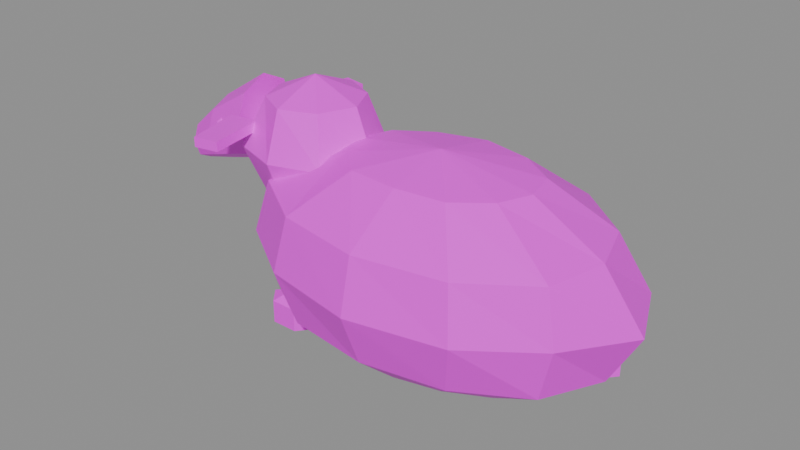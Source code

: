 # Source: item.sheep.blend  (saved by Blender 5.2.45; exported with 4.5.12 LTS)
import bpy
from mathutils import Matrix  # noqa: F401  (used for matrix-valued properties, if any)

bpy.ops.wm.read_factory_settings(use_empty=True)
scene = bpy.context.scene
scene.name = 'Scene'

# ---- images (referenced by path relative to the original .blend; pixels are not part of the script)
import os
ASSET_DIR = os.environ.get("B2B_ASSET_DIR", "")  # directory of the original .blend (textures are referenced by path, not embedded)
HERE = os.path.dirname(os.path.abspath(__file__))  # packed textures are extracted next to this script under _unpacked/

def load_image(name, relpath, width, height, colorspace="sRGB"):
    """Load a texture the original file referenced (path relative to the .blend, or extracted next to this script)."""
    p = next((c for c in (os.path.join(HERE, relpath), os.path.join(ASSET_DIR, relpath)) if relpath and os.path.exists(c)), "")
    if p:
        img = bpy.data.images.load(p, check_existing=True)
        img.name = name
    else:  # same state as the original file: an image datablock whose file is absent (Cycles renders it pink)
        img = bpy.data.images.new(name, width, height)
        img.source = "FILE"
        img.filepath = "//" + (relpath or name)
    img.colorspace_settings.name = colorspace
    return img
img_palette_png = load_image('palette.png', 'palette.png', 1024, 1024, 'sRGB')

# ---- materials (node trees are filled in below, after node groups)
mat_palette = bpy.data.materials.new('palette')

# ---- material node trees
mat_palette.use_nodes = True; mat_palette.node_tree.nodes.clear()
_N = mat_palette.node_tree.nodes; _L = mat_palette.node_tree.links
n0 = _N.new('ShaderNodeBsdfPrincipled'); n0.name = 'Principled BSDF'; n0.location = (-200, 100)
n0.inputs[10].default_value = 0.005
n1 = _N.new('ShaderNodeOutputMaterial'); n1.name = 'Material Output'; n1.location = (200, 100)
n2 = _N.new('ShaderNodeTexImage'); n2.name = 'Image Texture'; n2.location = (0, 0)
n2.image = img_palette_png
n2.interpolation = 'Closest'
_L.new(n0.outputs[0], n1.inputs[0])
_L.new(n2.outputs[0], n0.inputs[0])
n1.is_active_output = True

# ---- meshes
me_sheep = bpy.data.meshes.new('sheep')
me_sheep.from_pydata([(0.1467, -0.003403, 0.2053), (0.1381, 0.0311, 0.2053), (0.1007, 0.05635, 0.2053), (0.04961, 0.06693, 0.2053), (0.001494, 0.05285, 0.2053), (-0.03419, 0.02926, 0.2053), (-0.04616, -0.003403, 0.2053), (-0.03414, -0.03604, 0.2053), (-0.001796, -0.0635, 0.2053), (0.04961, -0.06791, 0.2053), (0.0998, -0.06208, 0.2053), (0.1332, -0.03599, 0.2053), (0.2185, -0.003403, 0.165), (0.1984, 0.05457, 0.165), (0.1397, 0.1019, 0.165), (0.04961, 0.115, 0.165), (-0.03195, 0.09195, 0.165), (-0.09636, 0.05348, 0.165), (-0.1163, -0.003403, 0.165), (-0.1071, -0.06446, 0.165), (-0.04021, -0.1084, 0.165), (0.04961, -0.1246, 0.165), (0.1396, -0.1086, 0.165), (0.204, -0.06358, 0.165), (0.2604, -0.003403, 0.11), (0.2289, 0.06648, 0.11), (0.1467, 0.1101, 0.11), (0.04961, 0.1373, 0.11), (-0.05023, 0.1133, 0.11), (-0.1289, 0.06616, 0.11), (-0.1519, -0.003403, 0.11), (-0.1221, -0.07033, 0.11), (-0.04876, -0.1184, 0.11), (0.04961, -0.1373, 0.11), (0.1474, -0.1177, 0.11), (0.2149, -0.0678, 0.11), (0.2295, -0.003403, 0.055), (0.205, 0.05715, 0.055), (0.1413, 0.1037, 0.055), (0.04961, 0.1162, 0.055), (-0.03756, 0.09851, 0.055), (-0.1049, 0.0568, 0.055), (-0.116, -0.003403, 0.055), (-0.1036, -0.0631, 0.055), (-0.03641, -0.104, 0.055), (0.04961, -0.1158, 0.055), (0.1331, -0.101, 0.055), (0.2, -0.06202, 0.055), (0.1466, -0.003403, 0.01474), (0.1358, 0.03018, 0.01474), (0.1002, 0.05579, 0.01474), (0.04961, 0.06325, 0.01474), (0.001823, 0.05246, 0.01474), (-0.0369, 0.03031, 0.01474), (-0.04722, -0.003403, 0.01474), (-0.03425, -0.03608, 0.01474), (0.001441, -0.05972, 0.01474), (0.04961, -0.06982, 0.01474), (0.09705, -0.05887, 0.01474), (0.1378, -0.03777, 0.01474), (0.04961, -0.003403, 0.22), (0.04961, -0.003403, 0.0), (-0.04865, -0.003403, 0.2345), (-0.06578, 0.03121, 0.2345), (-0.1004, 0.04718, 0.2345), (-0.1369, 0.03311, 0.2345), (-0.1476, -0.003403, 0.2345), (-0.1341, -0.03715, 0.2345), (-0.1004, -0.05442, 0.2345), (-0.06421, -0.03959, 0.2345), (-0.02942, -0.003403, 0.185), (-0.05258, 0.04441, 0.185), (-0.1004, 0.06599, 0.185), (-0.1517, 0.04792, 0.185), (-0.1731, -0.003403, 0.185), (-0.1514, -0.0544, 0.185), (-0.1004, -0.07132, 0.185), (-0.04914, -0.05465, 0.185), (-0.05151, -0.003403, 0.1355), (-0.06463, 0.03235, 0.1355), (-0.1004, 0.0443, 0.1355), (-0.137, 0.03325, 0.1355), (-0.1504, -0.003403, 0.1355), (-0.1362, -0.03918, 0.1355), (-0.1004, -0.05147, 0.1355), (-0.06498, -0.03881, 0.1355), (-0.1004, -0.003403, 0.255), (-0.1004, -0.003403, 0.115), (-0.1704, 0.0346, 0.195), (-0.1704, 0.02347, 0.2268), (-0.1704, -0.003403, 0.24), (-0.1704, -0.03027, 0.2268), (-0.1704, -0.0414, 0.195), (-0.1704, -0.03027, 0.1632), (-0.1704, -0.003403, 0.15), (-0.1704, 0.02347, 0.1632), (-0.2254, 0.0266, 0.17), (-0.2254, 0.01781, 0.1947), (-0.2254, -0.003403, 0.205), (-0.2254, -0.02462, 0.1947), (-0.2254, -0.0334, 0.17), (-0.2254, -0.02462, 0.1453), (-0.2254, -0.003403, 0.135), (-0.2254, 0.01781, 0.1453), (-0.2604, 0.0166, 0.15), (-0.2604, 0.01074, 0.167), (-0.2604, -0.003403, 0.174), (-0.2604, -0.01755, 0.167), (-0.2604, -0.0234, 0.15), (-0.2604, -0.01755, 0.133), (-0.2604, -0.003403, 0.126), (-0.2604, 0.01074, 0.133), (-0.1404, -0.0434, 0.2), (-0.1304, -0.1034, 0.2), (-0.1554, -0.1084, 0.2), (-0.1704, -0.0484, 0.2), (-0.1404, -0.0434, 0.21), (-0.1304, -0.1034, 0.21), (-0.1554, -0.1084, 0.21), (-0.1704, -0.0484, 0.21), (-0.1993, -0.0314, 0.189), (-0.2024, -0.0269, 0.189), (-0.2084, -0.0269, 0.189), (-0.2115, -0.0314, 0.189), (-0.2084, -0.0359, 0.189), (-0.2024, -0.0359, 0.189), (-0.1993, -0.0314, 0.181), (-0.2024, -0.0269, 0.181), (-0.2084, -0.0269, 0.181), (-0.2115, -0.0314, 0.181), (-0.2084, -0.0359, 0.181), (-0.2024, -0.0359, 0.181), (-0.2054, -0.0314, 0.193), (-0.2054, -0.0314, 0.177), (-0.1404, 0.0366, 0.2), (-0.1304, 0.0966, 0.2), (-0.1554, 0.1016, 0.2), (-0.1704, 0.0416, 0.2), (-0.1404, 0.0366, 0.21), (-0.1304, 0.0966, 0.21), (-0.1554, 0.1016, 0.21), (-0.1704, 0.0416, 0.21), (-0.1993, 0.0246, 0.189), (-0.2024, 0.0291, 0.189), (-0.2084, 0.0291, 0.189), (-0.2115, 0.0246, 0.189), (-0.2084, 0.0201, 0.189), (-0.2024, 0.0201, 0.189), (-0.1993, 0.0246, 0.181), (-0.2024, 0.0291, 0.181), (-0.2084, 0.0291, 0.181), (-0.2115, 0.0246, 0.181), (-0.2084, 0.0201, 0.181), (-0.2024, 0.0201, 0.181), (-0.2054, 0.0246, 0.193), (-0.2054, 0.0246, 0.177), (-0.06268, -0.0534, 0.037), (-0.07654, -0.0369, 0.037), (-0.1042, -0.0369, 0.037), (-0.1181, -0.0534, 0.037), (-0.1042, -0.0699, 0.037), (-0.07654, -0.0699, 0.037), (-0.06268, -0.0534, 0.013), (-0.07654, -0.0369, 0.013), (-0.1042, -0.0369, 0.013), (-0.1181, -0.0534, 0.013), (-0.1042, -0.0699, 0.013), (-0.07654, -0.0699, 0.013), (-0.09039, -0.0534, 0.049), (-0.09039, -0.0534, 0.001), (-0.06268, 0.0466, 0.037), (-0.07654, 0.0631, 0.037), (-0.1042, 0.0631, 0.037), (-0.1181, 0.0466, 0.037), (-0.1042, 0.0301, 0.037), (-0.07654, 0.0301, 0.037), (-0.06268, 0.0466, 0.013), (-0.07654, 0.0631, 0.013), (-0.1042, 0.0631, 0.013), (-0.1181, 0.0466, 0.013), (-0.1042, 0.0301, 0.013), (-0.07654, 0.0301, 0.013), (-0.09039, 0.0466, 0.049), (-0.09039, 0.0466, 0.001), (0.2073, 0.0666, 0.037), (0.1935, 0.0831, 0.037), (0.1658, 0.0831, 0.037), (0.1519, 0.0666, 0.037), (0.1658, 0.0501, 0.037), (0.1935, 0.0501, 0.037), (0.2073, 0.0666, 0.013), (0.1935, 0.0831, 0.013), (0.1658, 0.0831, 0.013), (0.1519, 0.0666, 0.013), (0.1658, 0.0501, 0.013), (0.1935, 0.0501, 0.013), (0.1796, 0.0666, 0.049), (0.1796, 0.0666, 0.001)], [], [(60, 0, 1), (61, 49, 48), (0, 12, 13, 1), (12, 24, 25, 13), (24, 36, 37, 25), (36, 48, 49, 37), (60, 1, 2), (61, 50, 49), (1, 13, 14, 2), (13, 25, 26, 14), (25, 37, 38, 26), (37, 49, 50, 38), (60, 2, 3), (61, 51, 50), (2, 14, 15, 3), (14, 26, 27, 15), (26, 38, 39, 27), (38, 50, 51, 39), (60, 3, 4), (61, 52, 51), (3, 15, 16, 4), (15, 27, 28, 16), (27, 39, 40, 28), (39, 51, 52, 40), (60, 4, 5), (61, 53, 52), (4, 16, 17, 5), (16, 28, 29, 17), (28, 40, 41, 29), (40, 52, 53, 41), (60, 5, 6), (61, 54, 53), (5, 17, 18, 6), (17, 29, 30, 18), (29, 41, 42, 30), (41, 53, 54, 42), (60, 6, 7), (61, 55, 54), (6, 18, 19, 7), (18, 30, 31, 19), (30, 42, 43, 31), (42, 54, 55, 43), (60, 7, 8), (61, 56, 55), (7, 19, 20, 8), (19, 31, 32, 20), (31, 43, 44, 32), (43, 55, 56, 44), (60, 8, 9), (61, 57, 56), (8, 20, 21, 9), (20, 32, 33, 21), (32, 44, 45, 33), (44, 56, 57, 45), (60, 9, 10), (61, 58, 57), (9, 21, 22, 10), (21, 33, 34, 22), (33, 45, 46, 34), (45, 57, 58, 46), (60, 10, 11), (61, 59, 58), (10, 22, 23, 11), (22, 34, 35, 23), (34, 46, 47, 35), (46, 58, 59, 47), (60, 11, 0), (61, 48, 59), (11, 23, 12, 0), (23, 35, 24, 12), (35, 47, 36, 24), (47, 59, 48, 36), (86, 62, 63), (87, 79, 78), (62, 70, 71, 63), (70, 78, 79, 71), (86, 63, 64), (87, 80, 79), (63, 71, 72, 64), (71, 79, 80, 72), (86, 64, 65), (87, 81, 80), (64, 72, 73, 65), (72, 80, 81, 73), (86, 65, 66), (87, 82, 81), (65, 73, 74, 66), (73, 81, 82, 74), (86, 66, 67), (87, 83, 82), (66, 74, 75, 67), (74, 82, 83, 75), (86, 67, 68), (87, 84, 83), (67, 75, 76, 68), (75, 83, 84, 76), (86, 68, 69), (87, 85, 84), (68, 76, 77, 69), (76, 84, 85, 77), (86, 69, 62), (87, 78, 85), (69, 77, 70, 62), (77, 85, 78, 70), (88, 96, 97, 89), (89, 97, 98, 90), (90, 98, 99, 91), (91, 99, 100, 92), (92, 100, 101, 93), (93, 101, 102, 94), (94, 102, 103, 95), (95, 103, 96, 88), (96, 104, 105, 97), (97, 105, 106, 98), (98, 106, 107, 99), (99, 107, 108, 100), (100, 108, 109, 101), (101, 109, 110, 102), (102, 110, 111, 103), (103, 111, 104, 96), (95, 88, 89, 90, 91, 92, 93, 94), (104, 111, 110, 109, 108, 107, 106, 105), (116, 119, 118, 117), (115, 112, 113, 114), (112, 116, 117, 113), (113, 117, 118, 114), (114, 118, 119, 115), (115, 119, 116, 112), (132, 120, 121), (133, 127, 126), (120, 126, 127, 121), (132, 121, 122), (133, 128, 127), (121, 127, 128, 122), (132, 122, 123), (133, 129, 128), (122, 128, 129, 123), (132, 123, 124), (133, 130, 129), (123, 129, 130, 124), (132, 124, 125), (133, 131, 130), (124, 130, 131, 125), (132, 125, 120), (133, 126, 131), (125, 131, 126, 120), (138, 139, 140, 141), (137, 136, 135, 134), (134, 135, 139, 138), (135, 136, 140, 139), (136, 137, 141, 140), (137, 134, 138, 141), (154, 142, 143), (155, 149, 148), (142, 148, 149, 143), (154, 143, 144), (155, 150, 149), (143, 149, 150, 144), (154, 144, 145), (155, 151, 150), (144, 150, 151, 145), (154, 145, 146), (155, 152, 151), (145, 151, 152, 146), (154, 146, 147), (155, 153, 152), (146, 152, 153, 147), (154, 147, 142), (155, 148, 153), (147, 153, 148, 142), (168, 156, 157), (169, 163, 162), (156, 162, 163, 157), (168, 157, 158), (169, 164, 163), (157, 163, 164, 158), (168, 158, 159), (169, 165, 164), (158, 164, 165, 159), (168, 159, 160), (169, 166, 165), (159, 165, 166, 160), (168, 160, 161), (169, 167, 166), (160, 166, 167, 161), (168, 161, 156), (169, 162, 167), (161, 167, 162, 156), (182, 170, 171), (183, 177, 176), (170, 176, 177, 171), (182, 171, 172), (183, 178, 177), (171, 177, 178, 172), (182, 172, 173), (183, 179, 178), (172, 178, 179, 173), (182, 173, 174), (183, 180, 179), (173, 179, 180, 174), (182, 174, 175), (183, 181, 180), (174, 180, 181, 175), (182, 175, 170), (183, 176, 181), (175, 181, 176, 170), (196, 184, 185), (197, 191, 190), (184, 190, 191, 185), (196, 185, 186), (197, 192, 191), (185, 191, 192, 186), (196, 186, 187), (197, 193, 192), (186, 192, 193, 187), (196, 187, 188), (197, 194, 193), (187, 193, 194, 188), (196, 188, 189), (197, 195, 194), (188, 194, 195, 189), (196, 189, 184), (197, 190, 195), (189, 195, 190, 184)])
_uv = me_sheep.uv_layers.new(name='UVMap')
_uv.uv.foreach_set('vector', [0.0625, 0.3889, 0.0625, 0.3889, 0.0625, 0.3889, 0.0625, 0.3889, 0.0625, 0.3889, 0.0625, 0.3889, 0.0625, 0.3889, 0.0625, 0.3889, 0.0625, 0.3889, 0.0625, 0.3889, 0.0625, 0.3889, 0.0625, 0.3889, 0.0625, 0.3889, 0.0625, 0.3889, 0.0625, 0.3889, 0.0625, 0.3889, 0.0625, 0.3889, 0.0625, 0.3889, 0.0625, 0.3889, 0.0625, 0.3889, 0.0625, 0.3889, 0.0625, 0.3889, 0.0625, 0.3889, 0.0625, 0.3889, 0.0625, 0.3889, 0.0625, 0.3889, 0.0625, 0.3889, 0.0625, 0.3889, 0.0625, 0.3889, 0.0625, 0.3889, 0.0625, 0.3889, 0.0625, 0.3889, 0.0625, 0.3889, 0.0625, 0.3889, 0.0625, 0.3889, 0.0625, 0.3889, 0.0625, 0.3889, 0.0625, 0.3889, 0.0625, 0.3889, 0.0625, 0.3889, 0.0625, 0.3889, 0.0625, 0.3889, 0.0625, 0.3889, 0.0625, 0.3889, 0.0625, 0.3889, 0.0625, 0.3889, 0.0625, 0.3889, 0.0625, 0.3889, 0.0625, 0.3889, 0.0625, 0.3889, 0.0625, 0.3889, 0.0625, 0.3889, 0.0625, 0.3889, 0.0625, 0.3889, 0.0625, 0.3889, 0.0625, 0.3889, 0.0625, 0.3889, 0.0625, 0.3889, 0.0625, 0.3889, 0.0625, 0.3889, 0.0625, 0.3889, 0.0625, 0.3889, 0.0625, 0.3889, 0.0625, 0.3889, 0.0625, 0.3889, 0.0625, 0.3889, 0.0625, 0.3889, 0.0625, 0.3889, 0.0625, 0.3889, 0.0625, 0.3889, 0.0625, 0.3889, 0.0625, 0.3889, 0.0625, 0.3889, 0.0625, 0.3889, 0.0625, 0.3889, 0.0625, 0.3889, 0.0625, 0.3889, 0.0625, 0.3889, 0.0625, 0.3889, 0.0625, 0.3889, 0.0625, 0.3889, 0.0625, 0.3889, 0.0625, 0.3889, 0.0625, 0.3889, 0.0625, 0.3889, 0.0625, 0.3889, 0.0625, 0.3889, 0.0625, 0.3889, 0.0625, 0.3889, 0.0625, 0.3889, 0.0625, 0.3889, 0.0625, 0.3889, 0.0625, 0.3889, 0.0625, 0.3889, 0.0625, 0.3889, 0.0625, 0.3889, 0.0625, 0.3889, 0.0625, 0.3889, 0.0625, 0.3889, 0.0625, 0.3889, 0.0625, 0.3889, 0.0625, 0.3889, 0.0625, 0.3889, 0.0625, 0.3889, 0.0625, 0.3889, 0.0625, 0.3889, 0.0625, 0.3889, 0.0625, 0.3889, 0.0625, 0.3889, 0.0625, 0.3889, 0.0625, 0.3889, 0.0625, 0.3889, 0.0625, 0.3889, 0.0625, 0.3889, 0.0625, 0.3889, 0.0625, 0.3889, 0.0625, 0.3889, 0.0625, 0.3889, 0.0625, 0.3889, 0.0625, 0.3889, 0.0625, 0.3889, 0.0625, 0.3889, 0.0625, 0.3889, 0.0625, 0.3889, 0.0625, 0.3889, 0.0625, 0.3889, 0.0625, 0.3889, 0.0625, 0.3889, 0.0625, 0.3889, 0.0625, 0.3889, 0.0625, 0.3889, 0.0625, 0.3889, 0.0625, 0.3889, 0.0625, 0.3889, 0.0625, 0.3889, 0.0625, 0.3889, 0.0625, 0.3889, 0.0625, 0.3889, 0.0625, 0.3889, 0.0625, 0.3889, 0.0625, 0.3889, 0.0625, 0.3889, 0.0625, 0.3889, 0.0625, 0.3889, 0.0625, 0.3889, 0.0625, 0.3889, 0.0625, 0.3889, 0.0625, 0.3889, 0.0625, 0.3889, 0.0625, 0.3889, 0.0625, 0.3889, 0.0625, 0.3889, 0.0625, 0.3889, 0.0625, 0.3889, 0.0625, 0.3889, 0.0625, 0.3889, 0.0625, 0.3889, 0.0625, 0.3889, 0.0625, 0.3889, 0.0625, 0.3889, 0.0625, 0.3889, 0.0625, 0.3889, 0.0625, 0.3889, 0.0625, 0.3889, 0.0625, 0.3889, 0.0625, 0.3889, 0.0625, 0.3889, 0.0625, 0.3889, 0.0625, 0.3889, 0.0625, 0.3889, 0.0625, 0.3889, 0.0625, 0.3889, 0.0625, 0.3889, 0.0625, 0.3889, 0.0625, 0.3889, 0.0625, 0.3889, 0.0625, 0.3889, 0.0625, 0.3889, 0.0625, 0.3889, 0.0625, 0.3889, 0.0625, 0.3889, 0.0625, 0.3889, 0.0625, 0.3889, 0.0625, 0.3889, 0.0625, 0.3889, 0.0625, 0.3889, 0.0625, 0.3889, 0.0625, 0.3889, 0.0625, 0.3889, 0.0625, 0.3889, 0.0625, 0.3889, 0.0625, 0.3889, 0.0625, 0.3889, 0.0625, 0.3889, 0.0625, 0.3889, 0.0625, 0.3889, 0.0625, 0.3889, 0.0625, 0.3889, 0.0625, 0.3889, 0.0625, 0.3889, 0.0625, 0.3889, 0.0625, 0.3889, 0.0625, 0.3889, 0.0625, 0.3889, 0.0625, 0.3889, 0.0625, 0.3889, 0.0625, 0.3889, 0.0625, 0.3889, 0.0625, 0.3889, 0.0625, 0.3889, 0.0625, 0.3889, 0.0625, 0.3889, 0.0625, 0.3889, 0.0625, 0.3889, 0.0625, 0.3889, 0.0625, 0.3889, 0.0625, 0.3889, 0.0625, 0.3889, 0.0625, 0.3889, 0.0625, 0.3889, 0.0625, 0.3889, 0.0625, 0.3889, 0.0625, 0.3889, 0.0625, 0.3889, 0.0625, 0.3889, 0.0625, 0.3889, 0.0625, 0.3889, 0.0625, 0.3889, 0.0625, 0.3889, 0.0625, 0.3889, 0.0625, 0.3889, 0.0625, 0.3889, 0.0625, 0.3889, 0.0625, 0.3889, 0.0625, 0.3889, 0.0625, 0.3889, 0.0625, 0.3889, 0.0625, 0.3889, 0.0625, 0.3889, 0.0625, 0.3889, 0.0625, 0.3889, 0.0625, 0.3889, 0.0625, 0.3889, 0.0625, 0.3889, 0.0625, 0.3889, 0.0625, 0.3889, 0.0625, 0.3889, 0.0625, 0.3889, 0.0625, 0.3889, 0.0625, 0.3889, 0.0625, 0.3889, 0.0625, 0.3889, 0.0625, 0.3889, 0.0625, 0.3889, 0.0625, 0.3889, 0.0625, 0.3889, 0.0625, 0.3889, 0.0625, 0.3889, 0.0625, 0.3889, 0.0625, 0.3889, 0.0625, 0.3889, 0.0625, 0.3889, 0.0625, 0.3889, 0.0625, 0.3889, 0.0625, 0.3889, 0.0625, 0.3889, 0.0625, 0.3889, 0.0625, 0.3889, 0.0625, 0.3889, 0.0625, 0.3889, 0.0625, 0.3889, 0.0625, 0.3889, 0.0625, 0.3889, 0.0625, 0.3889, 0.0625, 0.3889, 0.0625, 0.3889, 0.0625, 0.3889, 0.0625, 0.3889, 0.0625, 0.3889, 0.0625, 0.3889, 0.0625, 0.3889, 0.0625, 0.3889, 0.0625, 0.3889, 0.0625, 0.3889, 0.0625, 0.3889, 0.0625, 0.3889, 0.0625, 0.3889, 0.0625, 0.3889, 0.0625, 0.3889, 0.0625, 0.3889, 0.0625, 0.3889, 0.0625, 0.3889, 0.0625, 0.3889, 0.0625, 0.3889, 0.0625, 0.3889, 0.0625, 0.3889, 0.0625, 0.3889, 0.0625, 0.3889, 0.0625, 0.3889, 0.0625, 0.3889, 0.0625, 0.3889, 0.0625, 0.3889, 0.0625, 0.3889, 0.0625, 0.3889, 0.0625, 0.3889, 0.0625, 0.3889, 0.0625, 0.3889, 0.0625, 0.3889, 0.0625, 0.3889, 0.0625, 0.3889, 0.0625, 0.3889, 0.0625, 0.3889, 0.0625, 0.3889, 0.0625, 0.3889, 0.0625, 0.3889, 0.0625, 0.3889, 0.0625, 0.3889, 0.0625, 0.3889, 0.0625, 0.3889, 0.0625, 0.3889, 0.0625, 0.3889, 0.0625, 0.3889, 0.0625, 0.3889, 0.0625, 0.3889, 0.0625, 0.3889, 0.0625, 0.3889, 0.0625, 0.3889, 0.0625, 0.3889, 0.0625, 0.3889, 0.0625, 0.3889, 0.0625, 0.3889, 0.0625, 0.3889, 0.0625, 0.3889, 0.0625, 0.3889, 0.0625, 0.3889, 0.0625, 0.3889, 0.0625, 0.3889, 0.0625, 0.3889, 0.0625, 0.3889, 0.0625, 0.3889, 0.0625, 0.3889, 0.0625, 0.3889, 0.0625, 0.3889, 0.0625, 0.3889, 0.0625, 0.3889, 0.0625, 0.3889, 0.0625, 0.3889, 0.0625, 0.3889, 0.0625, 0.3889, 0.0625, 0.3889, 0.0625, 0.3889, 0.0625, 0.3889, 0.0625, 0.3889, 0.0625, 0.3889, 0.0625, 0.3889, 0.0625, 0.3889, 0.0625, 0.3889, 0.0625, 0.3889, 0.0625, 0.3889, 0.0625, 0.3889, 0.0625, 0.3889, 0.0625, 0.3889, 0.0625, 0.3889, 0.0625, 0.3889, 0.0625, 0.3889, 0.0625, 0.3889, 0.0625, 0.3889, 0.0625, 0.3889, 0.0625, 0.3889, 0.0625, 0.3889, 0.0625, 0.3889, 0.0625, 0.3889, 0.0625, 0.3889, 0.0625, 0.3889, 0.0625, 0.3889, 0.0625, 0.3889, 0.8125, 0.3889, 0.8125, 0.3889, 0.8125, 0.3889, 0.8125, 0.3889, 0.8125, 0.3889, 0.8125, 0.3889, 0.8125, 0.3889, 0.8125, 0.3889, 0.8125, 0.3889, 0.8125, 0.3889, 0.8125, 0.3889, 0.8125, 0.3889, 0.8125, 0.3889, 0.8125, 0.3889, 0.8125, 0.3889, 0.8125, 0.3889, 0.8125, 0.3889, 0.8125, 0.3889, 0.8125, 0.3889, 0.8125, 0.3889, 0.8125, 0.3889, 0.8125, 0.3889, 0.8125, 0.3889, 0.8125, 0.3889, 0.8125, 0.3889, 0.8125, 0.3889, 0.8125, 0.3889, 0.8125, 0.3889, 0.8125, 0.3889, 0.8125, 0.3889, 0.8125, 0.3889, 0.8125, 0.3889, 0.8125, 0.3889, 0.8125, 0.3889, 0.8125, 0.3889, 0.8125, 0.3889, 0.8125, 0.3889, 0.8125, 0.3889, 0.8125, 0.3889, 0.8125, 0.3889, 0.8125, 0.3889, 0.8125, 0.3889, 0.8125, 0.3889, 0.8125, 0.3889, 0.8125, 0.3889, 0.8125, 0.3889, 0.8125, 0.3889, 0.8125, 0.3889, 0.8125, 0.3889, 0.8125, 0.3889, 0.8125, 0.3889, 0.8125, 0.3889, 0.8125, 0.3889, 0.8125, 0.3889, 0.8125, 0.3889, 0.8125, 0.3889, 0.8125, 0.3889, 0.8125, 0.3889, 0.8125, 0.3889, 0.8125, 0.3889, 0.8125, 0.3889, 0.8125, 0.3889, 0.8125, 0.3889, 0.8125, 0.3889, 0.8125, 0.3889, 0.8125, 0.3889, 0.8125, 0.3889, 0.8125, 0.3889, 0.8125, 0.3889, 0.8125, 0.3889, 0.8125, 0.3889, 0.8125, 0.3889, 0.8125, 0.3889, 0.8125, 0.3889, 0.8125, 0.3889, 0.8125, 0.3889, 0.8125, 0.3889, 0.8125, 0.3889, 0.8125, 0.3889, 0.8125, 0.3889, 0.8125, 0.3889, 0.8125, 0.3889, 0.8125, 0.3889, 0.8125, 0.3889, 0.8125, 0.3889, 0.8125, 0.3889, 0.8125, 0.3889, 0.8125, 0.3889, 0.8125, 0.3889, 0.8125, 0.3889, 0.8125, 0.3889, 0.8125, 0.3889, 0.8125, 0.3889, 0.8125, 0.3889, 0.8125, 0.3889, 0.8125, 0.3889, 0.8125, 0.3889, 0.8125, 0.3889, 0.8125, 0.3889, 0.8125, 0.3889, 0.8125, 0.3889, 0.8125, 0.3889, 0.8125, 0.3889, 0.8125, 0.3889, 0.9375, 0.8333, 0.9375, 0.8333, 0.9375, 0.8333, 0.9375, 0.8333, 0.9375, 0.8333, 0.9375, 0.8333, 0.9375, 0.8333, 0.9375, 0.8333, 0.9375, 0.8333, 0.9375, 0.8333, 0.9375, 0.8333, 0.9375, 0.8333, 0.9375, 0.8333, 0.9375, 0.8333, 0.9375, 0.8333, 0.9375, 0.8333, 0.9375, 0.8333, 0.9375, 0.8333, 0.9375, 0.8333, 0.9375, 0.8333, 0.9375, 0.8333, 0.9375, 0.8333, 0.9375, 0.8333, 0.9375, 0.8333, 0.9375, 0.8333, 0.9375, 0.8333, 0.9375, 0.8333, 0.9375, 0.8333, 0.9375, 0.8333, 0.9375, 0.8333, 0.9375, 0.8333, 0.9375, 0.8333, 0.9375, 0.8333, 0.9375, 0.8333, 0.9375, 0.8333, 0.9375, 0.8333, 0.9375, 0.8333, 0.9375, 0.8333, 0.9375, 0.8333, 0.9375, 0.8333, 0.9375, 0.8333, 0.9375, 0.8333, 0.9375, 0.8333, 0.9375, 0.8333, 0.9375, 0.8333, 0.9375, 0.8333, 0.9375, 0.8333, 0.9375, 0.8333, 0.9375, 0.8333, 0.9375, 0.8333, 0.9375, 0.8333, 0.9375, 0.8333, 0.9375, 0.8333, 0.9375, 0.8333, 0.9375, 0.8333, 0.9375, 0.8333, 0.9375, 0.8333, 0.9375, 0.8333, 0.9375, 0.8333, 0.9375, 0.8333, 0.8125, 0.3889, 0.8125, 0.3889, 0.8125, 0.3889, 0.8125, 0.3889, 0.8125, 0.3889, 0.8125, 0.3889, 0.8125, 0.3889, 0.8125, 0.3889, 0.8125, 0.3889, 0.8125, 0.3889, 0.8125, 0.3889, 0.8125, 0.3889, 0.8125, 0.3889, 0.8125, 0.3889, 0.8125, 0.3889, 0.8125, 0.3889, 0.8125, 0.3889, 0.8125, 0.3889, 0.8125, 0.3889, 0.8125, 0.3889, 0.8125, 0.3889, 0.8125, 0.3889, 0.8125, 0.3889, 0.8125, 0.3889, 0.9375, 0.8333, 0.9375, 0.8333, 0.9375, 0.8333, 0.9375, 0.8333, 0.9375, 0.8333, 0.9375, 0.8333, 0.9375, 0.8333, 0.9375, 0.8333, 0.9375, 0.8333, 0.9375, 0.8333, 0.9375, 0.8333, 0.9375, 0.8333, 0.9375, 0.8333, 0.9375, 0.8333, 0.9375, 0.8333, 0.9375, 0.8333, 0.9375, 0.8333, 0.9375, 0.8333, 0.9375, 0.8333, 0.9375, 0.8333, 0.9375, 0.8333, 0.9375, 0.8333, 0.9375, 0.8333, 0.9375, 0.8333, 0.9375, 0.8333, 0.9375, 0.8333, 0.9375, 0.8333, 0.9375, 0.8333, 0.9375, 0.8333, 0.9375, 0.8333, 0.9375, 0.8333, 0.9375, 0.8333, 0.9375, 0.8333, 0.9375, 0.8333, 0.9375, 0.8333, 0.9375, 0.8333, 0.9375, 0.8333, 0.9375, 0.8333, 0.9375, 0.8333, 0.9375, 0.8333, 0.9375, 0.8333, 0.9375, 0.8333, 0.9375, 0.8333, 0.9375, 0.8333, 0.9375, 0.8333, 0.9375, 0.8333, 0.9375, 0.8333, 0.9375, 0.8333, 0.9375, 0.8333, 0.9375, 0.8333, 0.9375, 0.8333, 0.9375, 0.8333, 0.9375, 0.8333, 0.9375, 0.8333, 0.9375, 0.8333, 0.9375, 0.8333, 0.9375, 0.8333, 0.9375, 0.8333, 0.9375, 0.8333, 0.9375, 0.8333, 0.9375, 0.3889, 0.9375, 0.3889, 0.9375, 0.3889, 0.9375, 0.3889, 0.9375, 0.3889, 0.9375, 0.3889, 0.9375, 0.3889, 0.9375, 0.3889, 0.9375, 0.3889, 0.9375, 0.3889, 0.9375, 0.3889, 0.9375, 0.3889, 0.9375, 0.3889, 0.9375, 0.3889, 0.9375, 0.3889, 0.9375, 0.3889, 0.9375, 0.3889, 0.9375, 0.3889, 0.9375, 0.3889, 0.9375, 0.3889, 0.9375, 0.3889, 0.9375, 0.3889, 0.9375, 0.3889, 0.9375, 0.3889, 0.9375, 0.3889, 0.9375, 0.3889, 0.9375, 0.3889, 0.9375, 0.3889, 0.9375, 0.3889, 0.9375, 0.3889, 0.9375, 0.3889, 0.9375, 0.3889, 0.9375, 0.3889, 0.9375, 0.3889, 0.9375, 0.3889, 0.9375, 0.3889, 0.9375, 0.3889, 0.9375, 0.3889, 0.9375, 0.3889, 0.9375, 0.3889, 0.9375, 0.3889, 0.9375, 0.3889, 0.9375, 0.3889, 0.9375, 0.3889, 0.9375, 0.3889, 0.9375, 0.3889, 0.9375, 0.3889, 0.9375, 0.3889, 0.9375, 0.3889, 0.9375, 0.3889, 0.9375, 0.3889, 0.9375, 0.3889, 0.9375, 0.3889, 0.9375, 0.3889, 0.9375, 0.3889, 0.9375, 0.3889, 0.9375, 0.3889, 0.9375, 0.3889, 0.9375, 0.3889, 0.9375, 0.3889, 0.9375, 0.3889, 0.9375, 0.3889, 0.9375, 0.3889, 0.9375, 0.3889, 0.9375, 0.3889, 0.9375, 0.3889, 0.9375, 0.3889, 0.9375, 0.3889, 0.9375, 0.3889, 0.9375, 0.3889, 0.9375, 0.3889, 0.9375, 0.3889, 0.9375, 0.3889, 0.9375, 0.3889, 0.9375, 0.3889, 0.9375, 0.3889, 0.9375, 0.3889, 0.9375, 0.3889, 0.9375, 0.3889, 0.9375, 0.3889, 0.9375, 0.3889, 0.9375, 0.3889, 0.9375, 0.3889, 0.9375, 0.3889, 0.9375, 0.3889, 0.9375, 0.3889, 0.9375, 0.3889, 0.9375, 0.3889, 0.9375, 0.3889, 0.9375, 0.3889, 0.9375, 0.3889, 0.9375, 0.3889, 0.9375, 0.3889, 0.9375, 0.3889, 0.9375, 0.3889, 0.9375, 0.3889, 0.9375, 0.3889, 0.9375, 0.3889, 0.9375, 0.3889, 0.9375, 0.3889, 0.9375, 0.3889, 0.9375, 0.3889, 0.9375, 0.3889, 0.9375, 0.3889, 0.9375, 0.3889, 0.9375, 0.3889, 0.9375, 0.3889, 0.9375, 0.3889, 0.9375, 0.3889, 0.9375, 0.3889, 0.9375, 0.3889, 0.9375, 0.3889, 0.9375, 0.3889, 0.9375, 0.3889, 0.9375, 0.3889, 0.9375, 0.3889, 0.9375, 0.3889, 0.9375, 0.3889, 0.9375, 0.3889, 0.9375, 0.3889, 0.9375, 0.3889, 0.9375, 0.3889, 0.9375, 0.3889, 0.9375, 0.3889, 0.9375, 0.3889, 0.9375, 0.3889, 0.9375, 0.3889, 0.9375, 0.3889, 0.9375, 0.3889, 0.9375, 0.3889, 0.9375, 0.3889, 0.9375, 0.3889, 0.9375, 0.3889, 0.9375, 0.3889, 0.9375, 0.3889, 0.9375, 0.3889, 0.9375, 0.3889, 0.9375, 0.3889, 0.9375, 0.3889, 0.9375, 0.3889, 0.9375, 0.3889, 0.9375, 0.3889, 0.9375, 0.3889, 0.9375, 0.3889, 0.9375, 0.3889, 0.9375, 0.3889, 0.9375, 0.3889, 0.9375, 0.3889, 0.9375, 0.3889, 0.9375, 0.3889, 0.9375, 0.3889, 0.9375, 0.3889, 0.9375, 0.3889, 0.9375, 0.3889, 0.9375, 0.3889, 0.9375, 0.3889, 0.9375, 0.3889, 0.9375, 0.3889, 0.9375, 0.3889, 0.9375, 0.3889, 0.9375, 0.3889, 0.9375, 0.3889, 0.9375, 0.3889, 0.9375, 0.3889, 0.9375, 0.3889, 0.9375, 0.3889, 0.9375, 0.3889, 0.9375, 0.3889, 0.9375, 0.3889, 0.9375, 0.3889, 0.9375, 0.3889, 0.9375, 0.3889, 0.9375, 0.3889, 0.9375, 0.3889, 0.9375, 0.3889, 0.9375, 0.3889, 0.9375, 0.3889, 0.9375, 0.3889, 0.9375, 0.3889, 0.9375, 0.3889])
me_sheep.materials.append(mat_palette)
me_sheep.update()

# ---- objects
ob_sheep = bpy.data.objects.new('sheep', me_sheep)

# ---- transforms, parenting, visibility, modifiers, constraints
ob_sheep.location = (0.0, 0.0, 0.0)

# ---- collection membership
scene.collection.objects.link(ob_sheep)

# ---- scene / render settings (as saved in the file)
scene.frame_start = 1; scene.frame_end = 250; scene.frame_set(1)
scene.render.engine = 'BLENDER_EEVEE_NEXT'
scene.render.bake_bias = 0.0
scene.render.bake_samples = 0
scene.render.compositor_device = 'GPU'
scene.eevee.use_volume_custom_range = False
scene.eevee.fast_gi_thickness_near = 0.1
scene.eevee.fast_gi_thickness_far = 0.0
scene.eevee.ray_tracing_options.screen_trace_thickness = 0.1
bpy.context.view_layer.update()

# ---- added for rendering (the .blend has no active camera and no usable light): camera, sun + grey world if the file has none
cam_auto = bpy.data.cameras.new('AutoCamera')
cam_auto.lens = 50.0
cam_auto.sensor_width = 36.0
cam_auto.clip_end = 1000.0
ob_auto_camera = bpy.data.objects.new('AutoCamera', cam_auto)
scene.collection.objects.link(ob_auto_camera)
ob_auto_camera.location = (0.593594, -0.712313, 0.602375)
ob_auto_camera.rotation_euler = (1.09748, -7.21219e-08, 0.694738)
scene.camera = ob_auto_camera
light_auto_sun = bpy.data.lights.new('AutoSun', 'SUN')
light_auto_sun.energy = 3.0
light_auto_sun.angle = 0.0523599
ob_auto_sun = bpy.data.objects.new('AutoSun', light_auto_sun)
scene.collection.objects.link(ob_auto_sun)
ob_auto_sun.rotation_euler = (0.872665, 0.174533, 0.523599)
if scene.world is None:
    world_auto = bpy.data.worlds.new('AutoWorld')
    world_auto.color = (0.3, 0.3, 0.3)
    scene.world = world_auto
bpy.context.view_layer.update()
